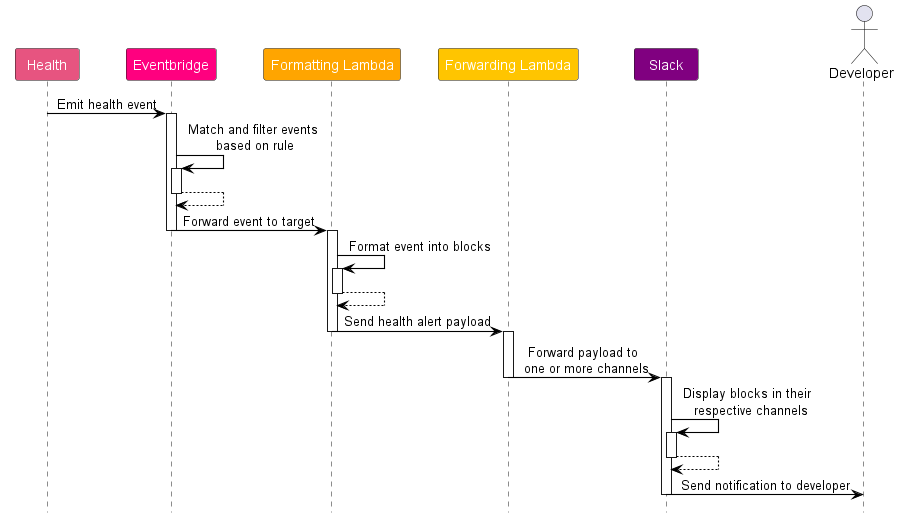

The diagram above was rendered by PlantUML. Its source (embedded in the PNG):
@startuml Health Alerts Sequence Diagram

!include style.puml
skinparam arrowThickness 1.1
skinparam arrowColor BLACK

Participant "Health" as health WEAK_PINK
Participant "Eventbridge" as eventbridge STRONG_PINK
Participant "Formatting Lambda" as lambda YELLOW
Participant "Forwarding Lambda" as send_to_slack ORANGE
Participant "Slack" as slack PURPLE
Actor Developer as user 

health -> eventbridge : Emit health event
activate eventbridge

eventbridge -> eventbridge : Match and filter events \nbased on rule
activate eventbridge

eventbridge --> eventbridge 
deactivate eventbridge

eventbridge -> lambda : Forward event to target
deactivate eventbridge

activate lambda

lambda -> lambda : Format event into blocks
activate lambda
lambda --> lambda
deactivate lambda

lambda -> send_to_slack : Send health alert payload 
deactivate lambda
activate send_to_slack

send_to_slack -> slack : Forward payload to \n one or more channels
deactivate send_to_slack
activate slack

slack -> slack : Display blocks in their \n respective channels
activate slack 

slack --> slack
deactivate slack
slack -> user : Send notification to developer
deactivate slack


@enduml